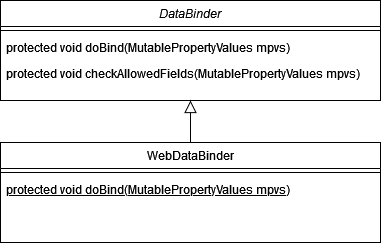

The diagram above was exported from draw.io. Its source (the exported page's mxGraphModel, read from the mxfile embedded in the PNG):
<mxGraphModel dx="1422" dy="752" grid="1" gridSize="10" guides="1" tooltips="1" connect="1" arrows="1" fold="1" page="1" pageScale="1" pageWidth="827" pageHeight="1169" math="0" shadow="0">
  <root>
    <mxCell id="WIyWlLk6GJQsqaUBKTNV-0" />
    <mxCell id="WIyWlLk6GJQsqaUBKTNV-1" parent="WIyWlLk6GJQsqaUBKTNV-0" />
    <mxCell id="zkfFHV4jXpPFQw0GAbJ--0" value="DataBinder" style="swimlane;fontStyle=2;align=center;verticalAlign=top;childLayout=stackLayout;horizontal=1;startSize=26;horizontalStack=0;resizeParent=1;resizeLast=0;collapsible=1;marginBottom=0;rounded=0;shadow=0;strokeWidth=1;" parent="WIyWlLk6GJQsqaUBKTNV-1" vertex="1">
      <mxGeometry x="220" y="120" width="380" height="100" as="geometry">
        <mxRectangle x="230" y="140" width="160" height="26" as="alternateBounds" />
      </mxGeometry>
    </mxCell>
    <mxCell id="zkfFHV4jXpPFQw0GAbJ--4" value="" style="line;html=1;strokeWidth=1;align=left;verticalAlign=middle;spacingTop=-1;spacingLeft=3;spacingRight=3;rotatable=0;labelPosition=right;points=[];portConstraint=eastwest;" parent="zkfFHV4jXpPFQw0GAbJ--0" vertex="1">
      <mxGeometry y="26" width="380" height="8" as="geometry" />
    </mxCell>
    <mxCell id="zkfFHV4jXpPFQw0GAbJ--5" value="protected void doBind(MutablePropertyValues mpvs)" style="text;align=left;verticalAlign=top;spacingLeft=4;spacingRight=4;overflow=hidden;rotatable=0;points=[[0,0.5],[1,0.5]];portConstraint=eastwest;" parent="zkfFHV4jXpPFQw0GAbJ--0" vertex="1">
      <mxGeometry y="34" width="380" height="26" as="geometry" />
    </mxCell>
    <mxCell id="e26Yf5ZCnDFLIcmkNQGv-0" value="protected void checkAllowedFields(MutablePropertyValues mpvs)" style="text;align=left;verticalAlign=top;spacingLeft=4;spacingRight=4;overflow=hidden;rotatable=0;points=[[0,0.5],[1,0.5]];portConstraint=eastwest;" vertex="1" parent="zkfFHV4jXpPFQw0GAbJ--0">
      <mxGeometry y="60" width="380" height="26" as="geometry" />
    </mxCell>
    <mxCell id="zkfFHV4jXpPFQw0GAbJ--6" value="WebDataBinder" style="swimlane;fontStyle=0;align=center;verticalAlign=top;childLayout=stackLayout;horizontal=1;startSize=26;horizontalStack=0;resizeParent=1;resizeLast=0;collapsible=1;marginBottom=0;rounded=0;shadow=0;strokeWidth=1;" parent="WIyWlLk6GJQsqaUBKTNV-1" vertex="1">
      <mxGeometry x="220" y="262" width="380" height="100" as="geometry">
        <mxRectangle x="130" y="380" width="160" height="26" as="alternateBounds" />
      </mxGeometry>
    </mxCell>
    <mxCell id="zkfFHV4jXpPFQw0GAbJ--9" value="" style="line;html=1;strokeWidth=1;align=left;verticalAlign=middle;spacingTop=-1;spacingLeft=3;spacingRight=3;rotatable=0;labelPosition=right;points=[];portConstraint=eastwest;" parent="zkfFHV4jXpPFQw0GAbJ--6" vertex="1">
      <mxGeometry y="26" width="380" height="8" as="geometry" />
    </mxCell>
    <mxCell id="zkfFHV4jXpPFQw0GAbJ--10" value="protected void doBind(MutablePropertyValues mpvs)" style="text;align=left;verticalAlign=top;spacingLeft=4;spacingRight=4;overflow=hidden;rotatable=0;points=[[0,0.5],[1,0.5]];portConstraint=eastwest;fontStyle=4" parent="zkfFHV4jXpPFQw0GAbJ--6" vertex="1">
      <mxGeometry y="34" width="380" height="26" as="geometry" />
    </mxCell>
    <mxCell id="zkfFHV4jXpPFQw0GAbJ--12" value="" style="endArrow=block;endSize=10;endFill=0;shadow=0;strokeWidth=1;rounded=0;edgeStyle=elbowEdgeStyle;elbow=vertical;" parent="WIyWlLk6GJQsqaUBKTNV-1" source="zkfFHV4jXpPFQw0GAbJ--6" target="zkfFHV4jXpPFQw0GAbJ--0" edge="1">
      <mxGeometry width="160" relative="1" as="geometry">
        <mxPoint x="200" y="203" as="sourcePoint" />
        <mxPoint x="200" y="203" as="targetPoint" />
      </mxGeometry>
    </mxCell>
  </root>
</mxGraphModel>